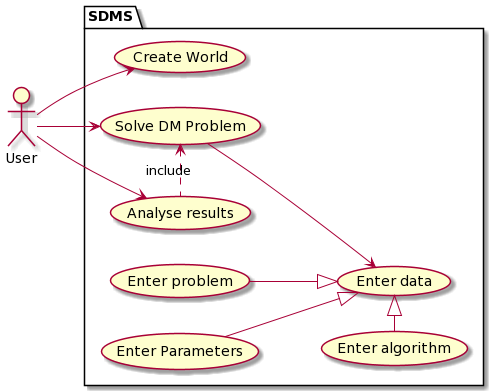

The diagram above was rendered by PlantUML. Its source (embedded in the PNG):
@startuml
left to right direction
actor User as user
package SDMS {
  usecase "Create World" as UC1
  usecase "Solve DM Problem" as UC2
  usecase "Enter data" as UC3
  usecase "Enter problem" as UC4
  usecase "Enter algorithm" as UC5
  usecase "Enter Parameters" as UC6
  usecase "Analyse results" as UC7
}

user -right-> UC1
user -right-> UC2
user --> UC7
UC2 --> UC3

UC2 <. UC7 : include

UC4 --|> UC3
UC5 -right-|> UC3
UC6 --|> UC3
@enduml